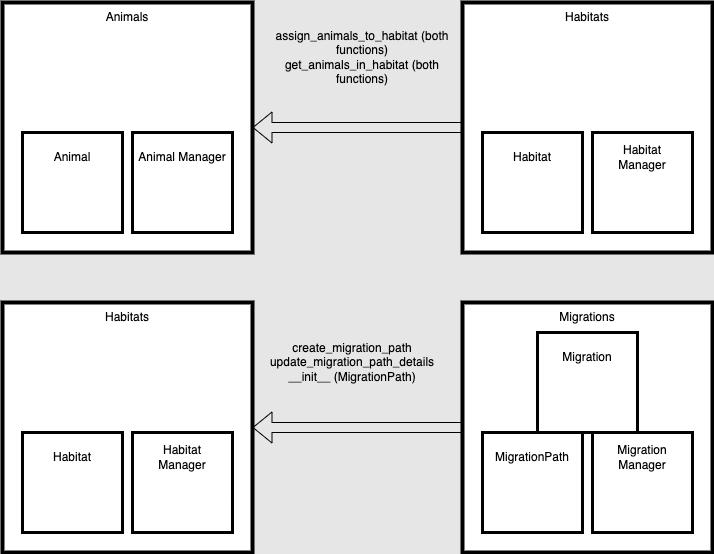

The diagram above was exported from draw.io. Its source (the exported page's mxGraphModel, read from the mxfile embedded in the PNG):
<mxGraphModel dx="1222" dy="892" grid="1" gridSize="10" guides="1" tooltips="1" connect="1" arrows="1" fold="1" page="1" pageScale="1" pageWidth="850" pageHeight="1100" background="#E6E6E6" math="0" shadow="0">
  <root>
    <mxCell id="0" />
    <mxCell id="1" parent="0" />
    <mxCell id="0-Y_Oxi_uymNa_2zHVU7-1" value="" style="whiteSpace=wrap;html=1;aspect=fixed;strokeWidth=4;" vertex="1" parent="1">
      <mxGeometry x="50" y="90" width="250" height="250" as="geometry" />
    </mxCell>
    <mxCell id="0-Y_Oxi_uymNa_2zHVU7-2" value="" style="whiteSpace=wrap;html=1;aspect=fixed;strokeWidth=4;" vertex="1" parent="1">
      <mxGeometry x="510" y="90" width="250" height="250" as="geometry" />
    </mxCell>
    <mxCell id="0-Y_Oxi_uymNa_2zHVU7-4" value="Animals" style="text;html=1;align=center;verticalAlign=middle;whiteSpace=wrap;rounded=0;" vertex="1" parent="1">
      <mxGeometry x="130" y="90" width="90" height="30" as="geometry" />
    </mxCell>
    <mxCell id="0-Y_Oxi_uymNa_2zHVU7-6" value="Habitats" style="text;html=1;align=center;verticalAlign=middle;whiteSpace=wrap;rounded=0;" vertex="1" parent="1">
      <mxGeometry x="590" y="90" width="90" height="30" as="geometry" />
    </mxCell>
    <mxCell id="0-Y_Oxi_uymNa_2zHVU7-7" value="" style="whiteSpace=wrap;html=1;aspect=fixed;strokeWidth=3;" vertex="1" parent="1">
      <mxGeometry x="70" y="220" width="100" height="100" as="geometry" />
    </mxCell>
    <mxCell id="0-Y_Oxi_uymNa_2zHVU7-8" value="" style="whiteSpace=wrap;html=1;aspect=fixed;strokeWidth=3;" vertex="1" parent="1">
      <mxGeometry x="180" y="220" width="100" height="100" as="geometry" />
    </mxCell>
    <mxCell id="0-Y_Oxi_uymNa_2zHVU7-9" value="Animal" style="text;html=1;align=center;verticalAlign=middle;whiteSpace=wrap;rounded=0;" vertex="1" parent="1">
      <mxGeometry x="75" y="230" width="90" height="30" as="geometry" />
    </mxCell>
    <mxCell id="0-Y_Oxi_uymNa_2zHVU7-10" value="Animal Manager" style="text;html=1;align=center;verticalAlign=middle;whiteSpace=wrap;rounded=0;" vertex="1" parent="1">
      <mxGeometry x="185" y="230" width="90" height="30" as="geometry" />
    </mxCell>
    <mxCell id="0-Y_Oxi_uymNa_2zHVU7-17" value="" style="whiteSpace=wrap;html=1;aspect=fixed;strokeWidth=3;" vertex="1" parent="1">
      <mxGeometry x="530" y="220" width="100" height="100" as="geometry" />
    </mxCell>
    <mxCell id="0-Y_Oxi_uymNa_2zHVU7-18" value="" style="whiteSpace=wrap;html=1;aspect=fixed;strokeWidth=3;" vertex="1" parent="1">
      <mxGeometry x="640" y="220" width="100" height="100" as="geometry" />
    </mxCell>
    <mxCell id="0-Y_Oxi_uymNa_2zHVU7-19" value="Habitat" style="text;html=1;align=center;verticalAlign=middle;whiteSpace=wrap;rounded=0;" vertex="1" parent="1">
      <mxGeometry x="535" y="230" width="90" height="30" as="geometry" />
    </mxCell>
    <mxCell id="0-Y_Oxi_uymNa_2zHVU7-20" value="Habitat Manager" style="text;html=1;align=center;verticalAlign=middle;whiteSpace=wrap;rounded=0;" vertex="1" parent="1">
      <mxGeometry x="645" y="230" width="90" height="30" as="geometry" />
    </mxCell>
    <mxCell id="0-Y_Oxi_uymNa_2zHVU7-22" value="" style="shape=flexArrow;endArrow=classic;html=1;rounded=0;exitX=0;exitY=0.5;exitDx=0;exitDy=0;entryX=1;entryY=0.5;entryDx=0;entryDy=0;" edge="1" parent="1" source="0-Y_Oxi_uymNa_2zHVU7-2" target="0-Y_Oxi_uymNa_2zHVU7-1">
      <mxGeometry width="50" height="50" relative="1" as="geometry">
        <mxPoint x="430" y="300" as="sourcePoint" />
        <mxPoint x="390" y="310" as="targetPoint" />
      </mxGeometry>
    </mxCell>
    <mxCell id="0-Y_Oxi_uymNa_2zHVU7-23" value="assign_animals_to_habitat (both functions)&lt;div&gt;get_animals_in_habitat (both functions)&lt;/div&gt;" style="text;html=1;align=center;verticalAlign=middle;whiteSpace=wrap;rounded=0;labelBackgroundColor=none;" vertex="1" parent="1">
      <mxGeometry x="310" y="110" width="200" height="70" as="geometry" />
    </mxCell>
    <mxCell id="a5h8az_DN29b7ztZUxRK-5" value="" style="shape=flexArrow;endArrow=classic;html=1;rounded=0;exitX=0;exitY=0.5;exitDx=0;exitDy=0;entryX=1;entryY=0.5;entryDx=0;entryDy=0;" edge="1" parent="1" source="a5h8az_DN29b7ztZUxRK-7" target="a5h8az_DN29b7ztZUxRK-15">
      <mxGeometry width="50" height="50" relative="1" as="geometry">
        <mxPoint x="340.0000000000001" y="530" as="sourcePoint" />
        <mxPoint x="450" y="580" as="targetPoint" />
      </mxGeometry>
    </mxCell>
    <mxCell id="a5h8az_DN29b7ztZUxRK-6" value="&lt;div&gt;create_migration_path&lt;/div&gt;&lt;div&gt;update_migration_path_details&lt;/div&gt;&lt;div&gt;__init__ (MigrationPath)&lt;/div&gt;" style="text;html=1;align=center;verticalAlign=middle;whiteSpace=wrap;rounded=0;" vertex="1" parent="1">
      <mxGeometry x="300" y="400" width="200" height="100" as="geometry" />
    </mxCell>
    <mxCell id="a5h8az_DN29b7ztZUxRK-7" value="" style="whiteSpace=wrap;html=1;aspect=fixed;strokeWidth=4;" vertex="1" parent="1">
      <mxGeometry x="510" y="390" width="250" height="250" as="geometry" />
    </mxCell>
    <mxCell id="a5h8az_DN29b7ztZUxRK-8" value="Migrations" style="text;html=1;align=center;verticalAlign=middle;whiteSpace=wrap;rounded=0;" vertex="1" parent="1">
      <mxGeometry x="590" y="390" width="90" height="30" as="geometry" />
    </mxCell>
    <mxCell id="a5h8az_DN29b7ztZUxRK-9" value="" style="whiteSpace=wrap;html=1;aspect=fixed;strokeWidth=3;" vertex="1" parent="1">
      <mxGeometry x="640" y="520" width="100" height="100" as="geometry" />
    </mxCell>
    <mxCell id="a5h8az_DN29b7ztZUxRK-10" value="Migration Manager" style="text;html=1;align=center;verticalAlign=middle;whiteSpace=wrap;rounded=0;" vertex="1" parent="1">
      <mxGeometry x="645" y="530" width="90" height="30" as="geometry" />
    </mxCell>
    <mxCell id="a5h8az_DN29b7ztZUxRK-11" value="" style="whiteSpace=wrap;html=1;aspect=fixed;strokeWidth=3;" vertex="1" parent="1">
      <mxGeometry x="530" y="520" width="100" height="100" as="geometry" />
    </mxCell>
    <mxCell id="a5h8az_DN29b7ztZUxRK-12" value="MigrationPath" style="text;html=1;align=center;verticalAlign=middle;whiteSpace=wrap;rounded=0;" vertex="1" parent="1">
      <mxGeometry x="535" y="530" width="90" height="30" as="geometry" />
    </mxCell>
    <mxCell id="a5h8az_DN29b7ztZUxRK-13" value="" style="whiteSpace=wrap;html=1;aspect=fixed;strokeWidth=3;" vertex="1" parent="1">
      <mxGeometry x="585" y="420" width="100" height="100" as="geometry" />
    </mxCell>
    <mxCell id="a5h8az_DN29b7ztZUxRK-14" value="Migration" style="text;html=1;align=center;verticalAlign=middle;whiteSpace=wrap;rounded=0;" vertex="1" parent="1">
      <mxGeometry x="590" y="430" width="90" height="30" as="geometry" />
    </mxCell>
    <mxCell id="a5h8az_DN29b7ztZUxRK-15" value="" style="whiteSpace=wrap;html=1;aspect=fixed;strokeWidth=4;" vertex="1" parent="1">
      <mxGeometry x="50" y="390" width="250" height="250" as="geometry" />
    </mxCell>
    <mxCell id="a5h8az_DN29b7ztZUxRK-16" value="Habitats" style="text;html=1;align=center;verticalAlign=middle;whiteSpace=wrap;rounded=0;" vertex="1" parent="1">
      <mxGeometry x="130" y="390" width="90" height="30" as="geometry" />
    </mxCell>
    <mxCell id="a5h8az_DN29b7ztZUxRK-17" value="" style="whiteSpace=wrap;html=1;aspect=fixed;strokeWidth=3;" vertex="1" parent="1">
      <mxGeometry x="70" y="520" width="100" height="100" as="geometry" />
    </mxCell>
    <mxCell id="a5h8az_DN29b7ztZUxRK-18" value="" style="whiteSpace=wrap;html=1;aspect=fixed;strokeWidth=3;" vertex="1" parent="1">
      <mxGeometry x="180" y="520" width="100" height="100" as="geometry" />
    </mxCell>
    <mxCell id="a5h8az_DN29b7ztZUxRK-19" value="Habitat" style="text;html=1;align=center;verticalAlign=middle;whiteSpace=wrap;rounded=0;" vertex="1" parent="1">
      <mxGeometry x="75" y="530" width="90" height="30" as="geometry" />
    </mxCell>
    <mxCell id="a5h8az_DN29b7ztZUxRK-20" value="Habitat Manager" style="text;html=1;align=center;verticalAlign=middle;whiteSpace=wrap;rounded=0;" vertex="1" parent="1">
      <mxGeometry x="185" y="530" width="90" height="30" as="geometry" />
    </mxCell>
  </root>
</mxGraphModel>